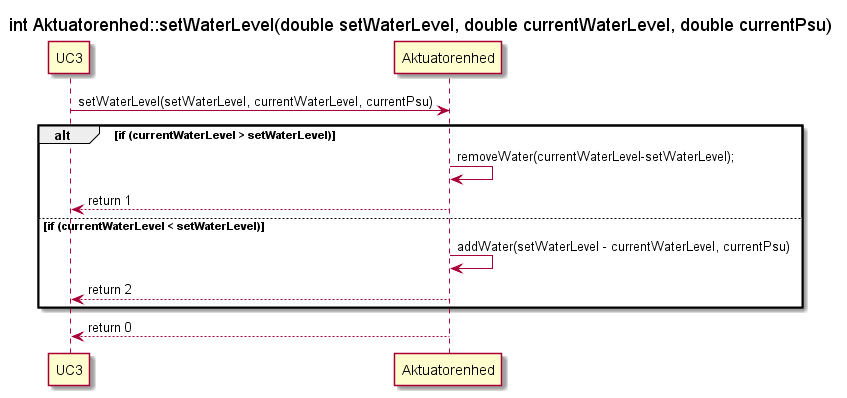

The diagram above was rendered by PlantUML. Its source (embedded in the PNG):
@startuml SD_AE_setWaterLevel


title int Aktuatorenhed::setWaterLevel(double setWaterLevel, double currentWaterLevel, double currentPsu)
participant UC3 as u

participant Aktuatorenhed as ae

u -> ae : setWaterLevel(setWaterLevel, currentWaterLevel, currentPsu)

alt  if (currentWaterLevel > setWaterLevel)

ae -> ae : removeWater(currentWaterLevel-setWaterLevel);
u <-- ae : return 1

else if (currentWaterLevel < setWaterLevel)

ae -> ae : addWater(setWaterLevel - currentWaterLevel, currentPsu)
u <-- ae : return 2
end
u <-- ae : return 0

@enduml